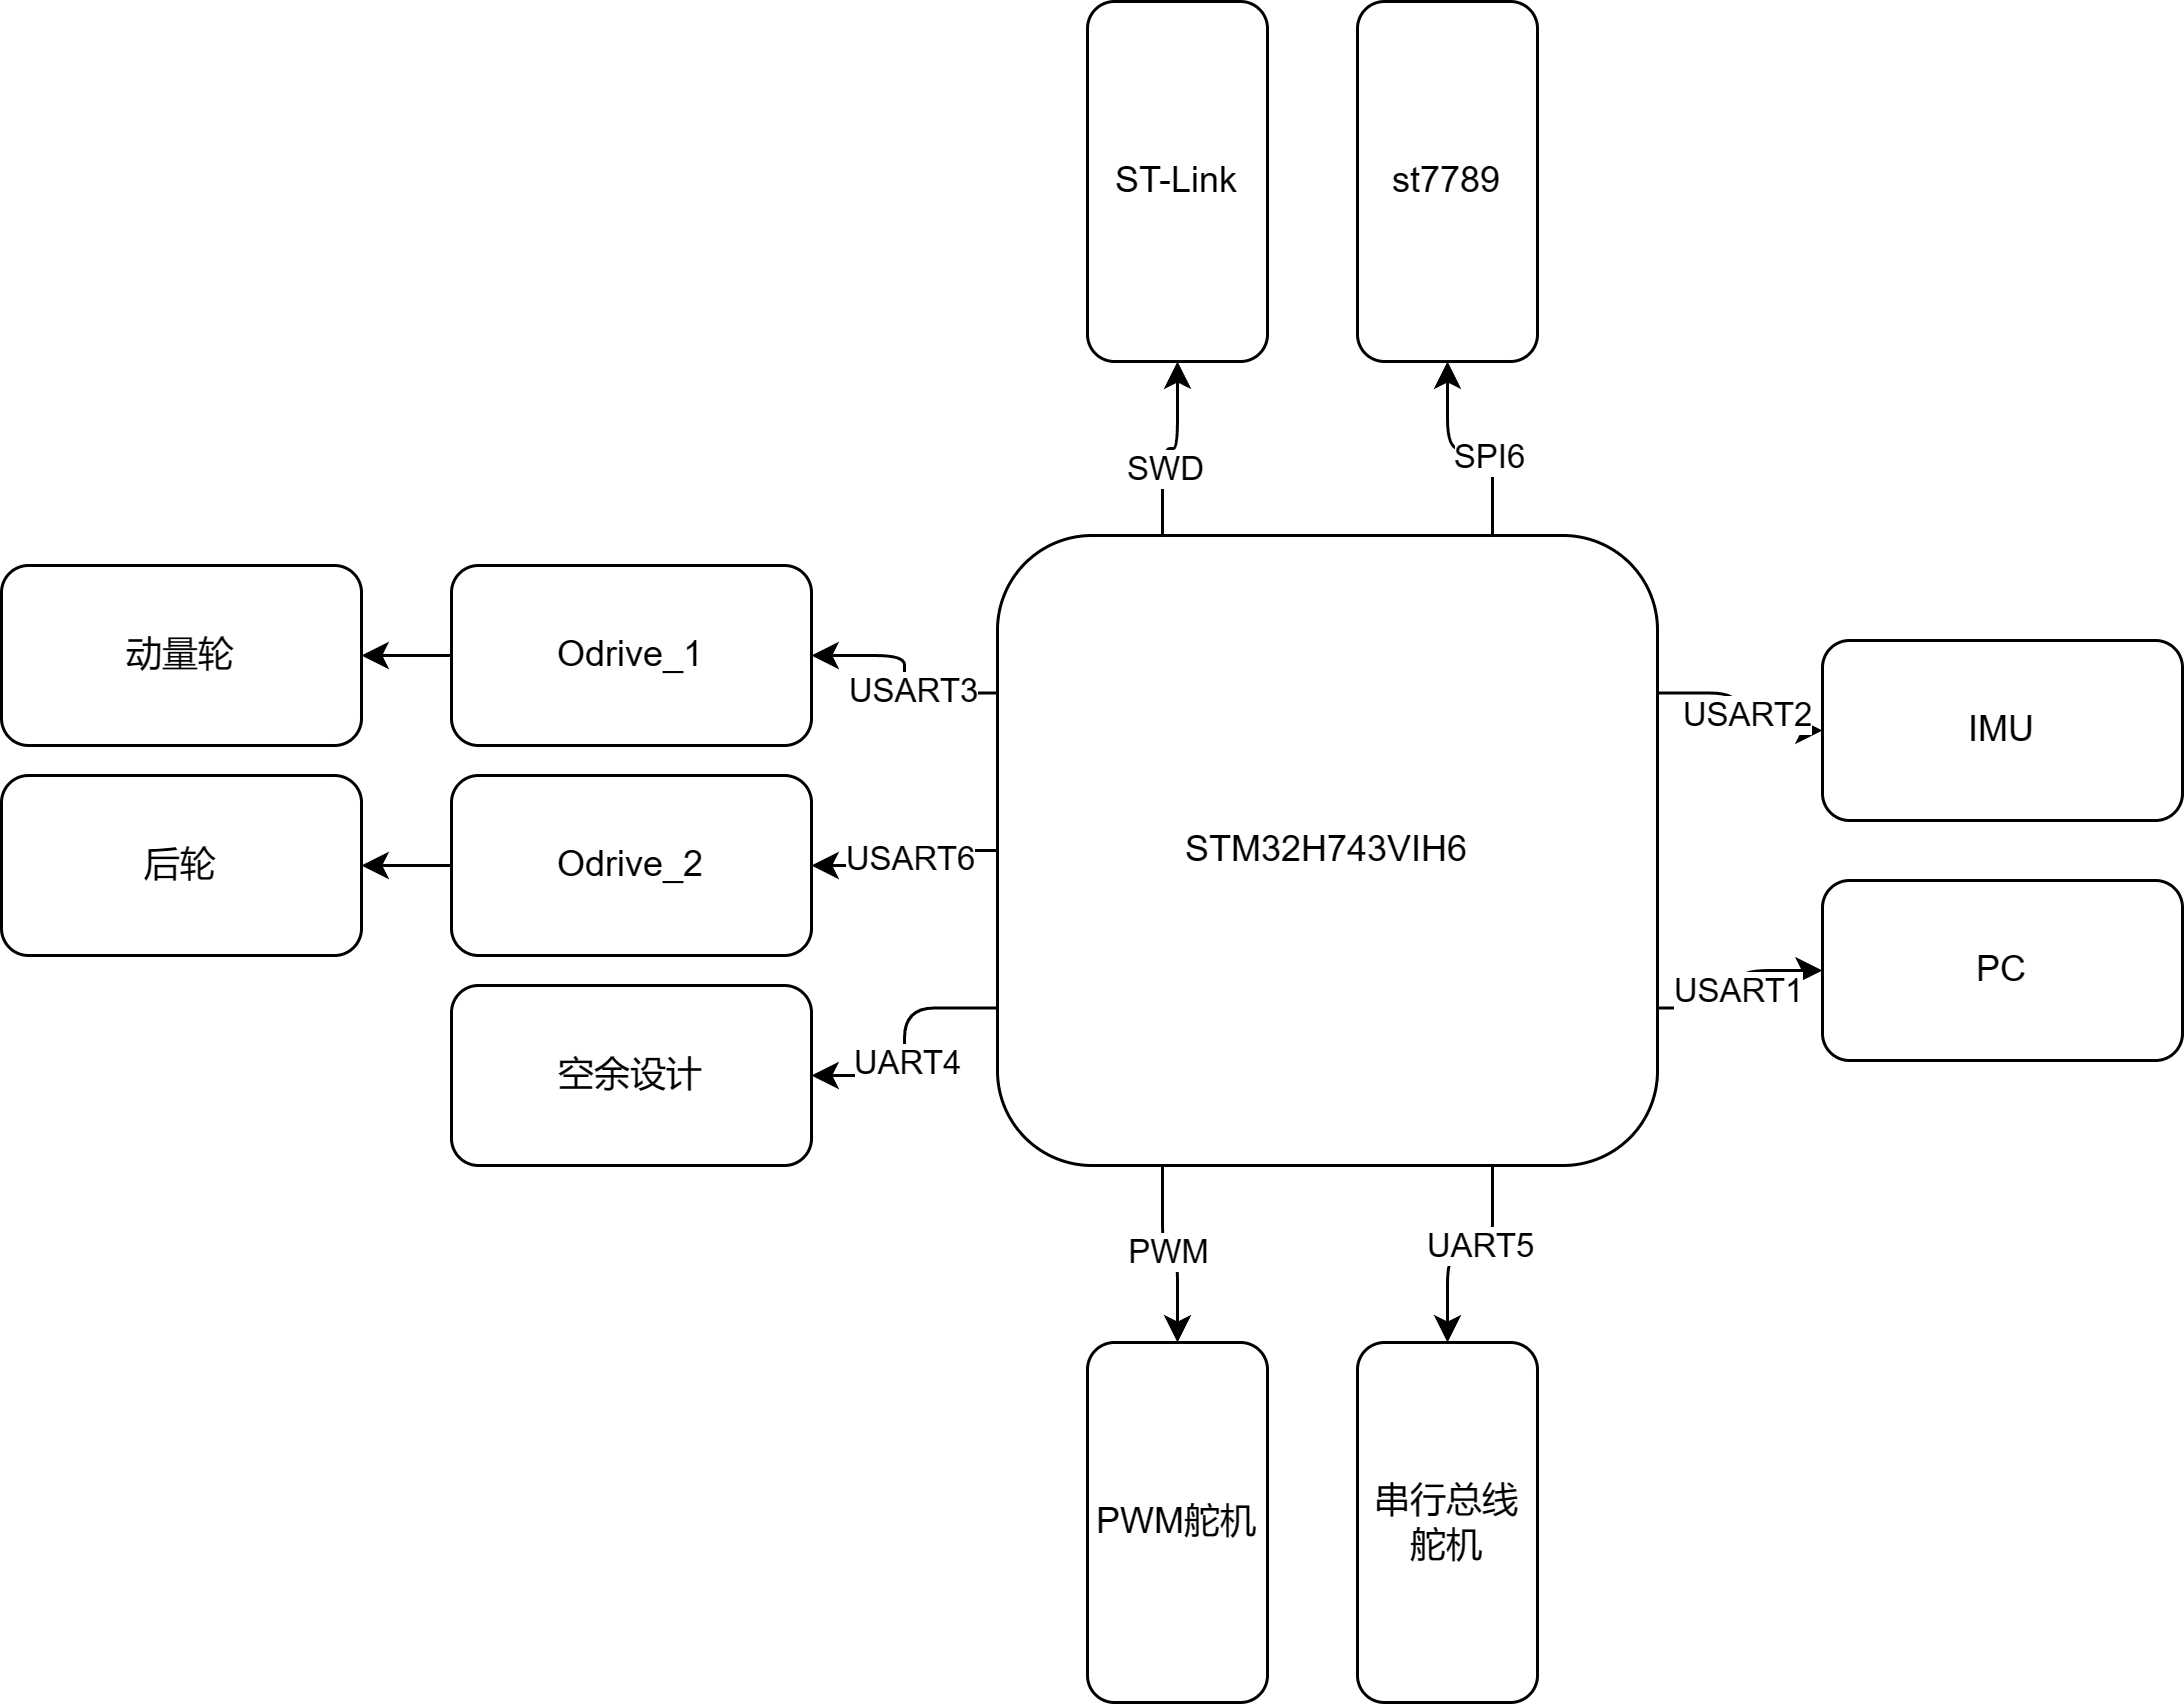

The diagram above was exported from draw.io. Its source (the exported page's mxGraphModel, read from the mxfile embedded in the PNG):
<mxGraphModel dx="2993" dy="797" grid="1" gridSize="10" guides="1" tooltips="1" connect="1" arrows="1" fold="1" page="1" pageScale="1" pageWidth="827" pageHeight="1169" background="none" math="0" shadow="0">
  <root>
    <mxCell id="0" />
    <mxCell id="1" parent="0" />
    <mxCell id="4IqZ2Y8Tq9wsqdOboTZO-40" style="edgeStyle=orthogonalEdgeStyle;rounded=1;orthogonalLoop=1;jettySize=auto;html=1;exitX=0;exitY=0.25;exitDx=0;exitDy=0;" edge="1" parent="1" source="17" target="19">
      <mxGeometry relative="1" as="geometry" />
    </mxCell>
    <mxCell id="4IqZ2Y8Tq9wsqdOboTZO-49" value="USART3" style="edgeLabel;html=1;align=center;verticalAlign=middle;resizable=0;points=[];rounded=1;" vertex="1" connectable="0" parent="4IqZ2Y8Tq9wsqdOboTZO-40">
      <mxGeometry x="-0.1423" y="-2" relative="1" as="geometry">
        <mxPoint as="offset" />
      </mxGeometry>
    </mxCell>
    <mxCell id="4IqZ2Y8Tq9wsqdOboTZO-41" style="edgeStyle=orthogonalEdgeStyle;rounded=1;orthogonalLoop=1;jettySize=auto;html=1;exitX=0;exitY=0.5;exitDx=0;exitDy=0;" edge="1" parent="1" source="17" target="21">
      <mxGeometry relative="1" as="geometry" />
    </mxCell>
    <mxCell id="4IqZ2Y8Tq9wsqdOboTZO-50" value="USART6" style="edgeLabel;html=1;align=center;verticalAlign=middle;resizable=0;points=[];rounded=1;" vertex="1" connectable="0" parent="4IqZ2Y8Tq9wsqdOboTZO-41">
      <mxGeometry x="-0.0082" y="1" relative="1" as="geometry">
        <mxPoint as="offset" />
      </mxGeometry>
    </mxCell>
    <mxCell id="4IqZ2Y8Tq9wsqdOboTZO-42" style="edgeStyle=orthogonalEdgeStyle;rounded=1;orthogonalLoop=1;jettySize=auto;html=1;exitX=0;exitY=0.75;exitDx=0;exitDy=0;" edge="1" parent="1" source="17" target="37">
      <mxGeometry relative="1" as="geometry" />
    </mxCell>
    <mxCell id="4IqZ2Y8Tq9wsqdOboTZO-51" value="UART4" style="edgeLabel;html=1;align=center;verticalAlign=middle;resizable=0;points=[];rounded=1;" vertex="1" connectable="0" parent="4IqZ2Y8Tq9wsqdOboTZO-42">
      <mxGeometry x="0.16" relative="1" as="geometry">
        <mxPoint as="offset" />
      </mxGeometry>
    </mxCell>
    <mxCell id="4IqZ2Y8Tq9wsqdOboTZO-43" style="edgeStyle=orthogonalEdgeStyle;rounded=1;orthogonalLoop=1;jettySize=auto;html=1;exitX=1;exitY=0.25;exitDx=0;exitDy=0;entryX=0;entryY=0.5;entryDx=0;entryDy=0;" edge="1" parent="1" source="17" target="33">
      <mxGeometry relative="1" as="geometry" />
    </mxCell>
    <mxCell id="4IqZ2Y8Tq9wsqdOboTZO-54" value="USART2" style="edgeLabel;html=1;align=center;verticalAlign=middle;resizable=0;points=[];rounded=1;" vertex="1" connectable="0" parent="4IqZ2Y8Tq9wsqdOboTZO-43">
      <mxGeometry x="0.0056" y="2" relative="1" as="geometry">
        <mxPoint as="offset" />
      </mxGeometry>
    </mxCell>
    <mxCell id="4IqZ2Y8Tq9wsqdOboTZO-44" style="edgeStyle=orthogonalEdgeStyle;rounded=1;orthogonalLoop=1;jettySize=auto;html=1;exitX=1;exitY=0.75;exitDx=0;exitDy=0;" edge="1" parent="1" source="17" target="22">
      <mxGeometry relative="1" as="geometry" />
    </mxCell>
    <mxCell id="4IqZ2Y8Tq9wsqdOboTZO-55" value="USART1" style="edgeLabel;html=1;align=center;verticalAlign=middle;resizable=0;points=[];rounded=1;" vertex="1" connectable="0" parent="4IqZ2Y8Tq9wsqdOboTZO-44">
      <mxGeometry x="0.0169" y="1" relative="1" as="geometry">
        <mxPoint as="offset" />
      </mxGeometry>
    </mxCell>
    <mxCell id="4IqZ2Y8Tq9wsqdOboTZO-45" style="edgeStyle=orthogonalEdgeStyle;rounded=1;orthogonalLoop=1;jettySize=auto;html=1;exitX=0.25;exitY=1;exitDx=0;exitDy=0;" edge="1" parent="1" source="17" target="36">
      <mxGeometry relative="1" as="geometry" />
    </mxCell>
    <mxCell id="4IqZ2Y8Tq9wsqdOboTZO-56" value="PWM" style="edgeLabel;html=1;align=center;verticalAlign=middle;resizable=0;points=[];rounded=1;" vertex="1" connectable="0" parent="4IqZ2Y8Tq9wsqdOboTZO-45">
      <mxGeometry x="-0.0221" y="1" relative="1" as="geometry">
        <mxPoint as="offset" />
      </mxGeometry>
    </mxCell>
    <mxCell id="4IqZ2Y8Tq9wsqdOboTZO-46" style="edgeStyle=orthogonalEdgeStyle;rounded=1;orthogonalLoop=1;jettySize=auto;html=1;exitX=0.75;exitY=1;exitDx=0;exitDy=0;entryX=0;entryY=0.5;entryDx=0;entryDy=0;" edge="1" parent="1" source="17" target="23">
      <mxGeometry relative="1" as="geometry" />
    </mxCell>
    <mxCell id="4IqZ2Y8Tq9wsqdOboTZO-57" value="UART5" style="edgeLabel;html=1;align=center;verticalAlign=middle;resizable=0;points=[];rounded=1;" vertex="1" connectable="0" parent="4IqZ2Y8Tq9wsqdOboTZO-46">
      <mxGeometry x="-0.0918" y="-3" relative="1" as="geometry">
        <mxPoint as="offset" />
      </mxGeometry>
    </mxCell>
    <mxCell id="4IqZ2Y8Tq9wsqdOboTZO-47" style="edgeStyle=orthogonalEdgeStyle;rounded=1;orthogonalLoop=1;jettySize=auto;html=1;exitX=0.25;exitY=0;exitDx=0;exitDy=0;" edge="1" parent="1" source="17" target="26">
      <mxGeometry relative="1" as="geometry" />
    </mxCell>
    <mxCell id="4IqZ2Y8Tq9wsqdOboTZO-52" value="SWD" style="edgeLabel;html=1;align=center;verticalAlign=middle;resizable=0;points=[];rounded=1;" vertex="1" connectable="0" parent="4IqZ2Y8Tq9wsqdOboTZO-47">
      <mxGeometry x="-0.267" relative="1" as="geometry">
        <mxPoint as="offset" />
      </mxGeometry>
    </mxCell>
    <mxCell id="4IqZ2Y8Tq9wsqdOboTZO-48" style="edgeStyle=orthogonalEdgeStyle;rounded=1;orthogonalLoop=1;jettySize=auto;html=1;exitX=0.75;exitY=0;exitDx=0;exitDy=0;" edge="1" parent="1" source="17" target="39">
      <mxGeometry relative="1" as="geometry" />
    </mxCell>
    <mxCell id="4IqZ2Y8Tq9wsqdOboTZO-53" value="SPI6" style="edgeLabel;html=1;align=center;verticalAlign=middle;resizable=0;points=[];rounded=1;" vertex="1" connectable="0" parent="4IqZ2Y8Tq9wsqdOboTZO-48">
      <mxGeometry x="-0.2722" y="2" relative="1" as="geometry">
        <mxPoint as="offset" />
      </mxGeometry>
    </mxCell>
    <mxCell id="17" value="STM32H743VIH6" style="rounded=1;whiteSpace=wrap;html=1;labelBackgroundColor=none;" parent="1" vertex="1">
      <mxGeometry x="-780" y="300" width="220" height="210" as="geometry" />
    </mxCell>
    <mxCell id="18" style="edgeStyle=orthogonalEdgeStyle;rounded=1;orthogonalLoop=1;jettySize=auto;html=1;labelBackgroundColor=none;fontColor=default;" parent="1" source="19" target="29" edge="1">
      <mxGeometry relative="1" as="geometry">
        <mxPoint x="-1022" y="340" as="targetPoint" />
      </mxGeometry>
    </mxCell>
    <mxCell id="19" value="Odrive_1" style="rounded=1;whiteSpace=wrap;html=1;labelBackgroundColor=none;" parent="1" vertex="1">
      <mxGeometry x="-962" y="310" width="120" height="60" as="geometry" />
    </mxCell>
    <mxCell id="20" value="" style="edgeStyle=orthogonalEdgeStyle;rounded=1;orthogonalLoop=1;jettySize=auto;html=1;labelBackgroundColor=none;fontColor=default;" parent="1" source="21" target="30" edge="1">
      <mxGeometry relative="1" as="geometry" />
    </mxCell>
    <mxCell id="21" value="Odrive_2" style="rounded=1;whiteSpace=wrap;html=1;labelBackgroundColor=none;" parent="1" vertex="1">
      <mxGeometry x="-962" y="380" width="120" height="60" as="geometry" />
    </mxCell>
    <mxCell id="22" value="PC" style="rounded=1;whiteSpace=wrap;html=1;labelBackgroundColor=none;" parent="1" vertex="1">
      <mxGeometry x="-505" y="415" width="120" height="60" as="geometry" />
    </mxCell>
    <mxCell id="23" value="串行总线舵机" style="rounded=1;whiteSpace=wrap;html=1;direction=south;labelBackgroundColor=none;" parent="1" vertex="1">
      <mxGeometry x="-660" y="569" width="60" height="120" as="geometry" />
    </mxCell>
    <mxCell id="26" value="ST-Link" style="rounded=1;whiteSpace=wrap;html=1;direction=south;labelBackgroundColor=none;" parent="1" vertex="1">
      <mxGeometry x="-750" y="122" width="60" height="120" as="geometry" />
    </mxCell>
    <mxCell id="29" value="动量轮" style="rounded=1;whiteSpace=wrap;html=1;labelBackgroundColor=none;" parent="1" vertex="1">
      <mxGeometry x="-1112" y="310" width="120" height="60" as="geometry" />
    </mxCell>
    <mxCell id="30" value="后轮" style="whiteSpace=wrap;html=1;rounded=1;labelBackgroundColor=none;" parent="1" vertex="1">
      <mxGeometry x="-1112" y="380" width="120" height="60" as="geometry" />
    </mxCell>
    <mxCell id="33" value="IMU" style="rounded=1;whiteSpace=wrap;html=1;direction=east;labelBackgroundColor=none;" parent="1" vertex="1">
      <mxGeometry x="-505" y="335" width="120" height="60" as="geometry" />
    </mxCell>
    <mxCell id="36" value="PWM舵机" style="rounded=1;whiteSpace=wrap;html=1;direction=south;labelBackgroundColor=none;" parent="1" vertex="1">
      <mxGeometry x="-750" y="569" width="60" height="120" as="geometry" />
    </mxCell>
    <mxCell id="37" value="空余设计" style="rounded=1;whiteSpace=wrap;html=1;" parent="1" vertex="1">
      <mxGeometry x="-962" y="450" width="120" height="60" as="geometry" />
    </mxCell>
    <mxCell id="39" value="st7789" style="rounded=1;whiteSpace=wrap;html=1;direction=south;" parent="1" vertex="1">
      <mxGeometry x="-660.0011764705882" y="122" width="60" height="120" as="geometry" />
    </mxCell>
  </root>
</mxGraphModel>